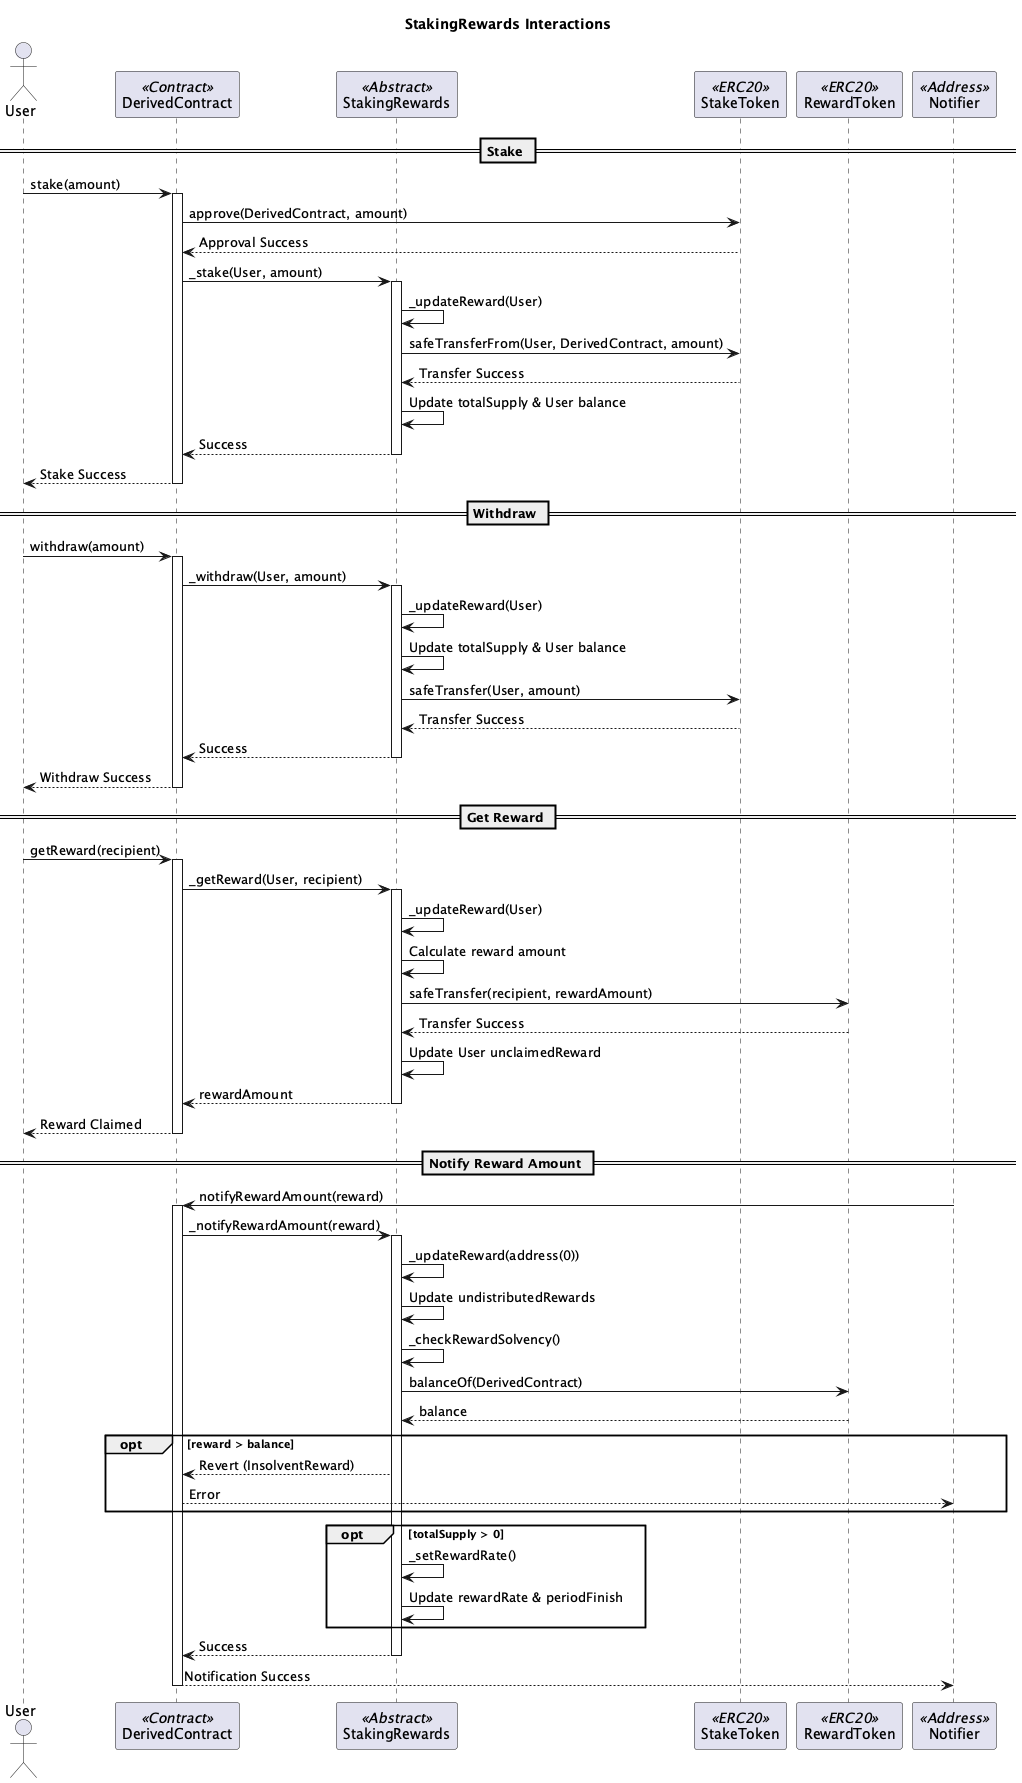

The diagram above was rendered by PlantUML. Its source (embedded in the PNG):
@startuml StakingRewards_Sequence
title StakingRewards Interactions

actor User
participant DerivedContract <<Contract>>
participant StakingRewards <<Abstract>>
participant StakeToken <<ERC20>>
participant RewardToken <<ERC20>>

== Stake ==
User -> DerivedContract: stake(amount)
activate DerivedContract
DerivedContract -> StakeToken: approve(DerivedContract, amount)
StakeToken --> DerivedContract: Approval Success
DerivedContract -> StakingRewards: _stake(User, amount)
activate StakingRewards
StakingRewards -> StakingRewards: _updateReward(User)
StakingRewards -> StakeToken: safeTransferFrom(User, DerivedContract, amount)
StakeToken --> StakingRewards: Transfer Success
StakingRewards -> StakingRewards: Update totalSupply & User balance
StakingRewards --> DerivedContract: Success
deactivate StakingRewards
DerivedContract --> User: Stake Success
deactivate DerivedContract

== Withdraw ==
User -> DerivedContract: withdraw(amount)
activate DerivedContract
DerivedContract -> StakingRewards: _withdraw(User, amount)
activate StakingRewards
StakingRewards -> StakingRewards: _updateReward(User)
StakingRewards -> StakingRewards: Update totalSupply & User balance
StakingRewards -> StakeToken: safeTransfer(User, amount)
StakeToken --> StakingRewards: Transfer Success
StakingRewards --> DerivedContract: Success
deactivate StakingRewards
DerivedContract --> User: Withdraw Success
deactivate DerivedContract

== Get Reward ==
User -> DerivedContract: getReward(recipient)
activate DerivedContract
DerivedContract -> StakingRewards: _getReward(User, recipient)
activate StakingRewards
StakingRewards -> StakingRewards: _updateReward(User)
StakingRewards -> StakingRewards: Calculate reward amount
StakingRewards -> RewardToken: safeTransfer(recipient, rewardAmount)
RewardToken --> StakingRewards: Transfer Success
StakingRewards -> StakingRewards: Update User unclaimedReward
StakingRewards --> DerivedContract: rewardAmount
deactivate StakingRewards
DerivedContract --> User: Reward Claimed
deactivate DerivedContract

== Notify Reward Amount ==
participant Notifier <<Address>>
Notifier -> DerivedContract: notifyRewardAmount(reward)
activate DerivedContract
DerivedContract -> StakingRewards: _notifyRewardAmount(reward)
activate StakingRewards
StakingRewards -> StakingRewards: _updateReward(address(0))
StakingRewards -> StakingRewards: Update undistributedRewards
StakingRewards -> StakingRewards: _checkRewardSolvency()
StakingRewards -> RewardToken: balanceOf(DerivedContract)
RewardToken --> StakingRewards: balance
opt reward > balance
 StakingRewards --> DerivedContract: Revert (InsolventReward)
 DerivedContract --> Notifier: Error
end
opt totalSupply > 0
 StakingRewards -> StakingRewards: _setRewardRate()
 StakingRewards -> StakingRewards: Update rewardRate & periodFinish
end
StakingRewards --> DerivedContract: Success
deactivate StakingRewards
DerivedContract --> Notifier: Notification Success
deactivate DerivedContract

@enduml